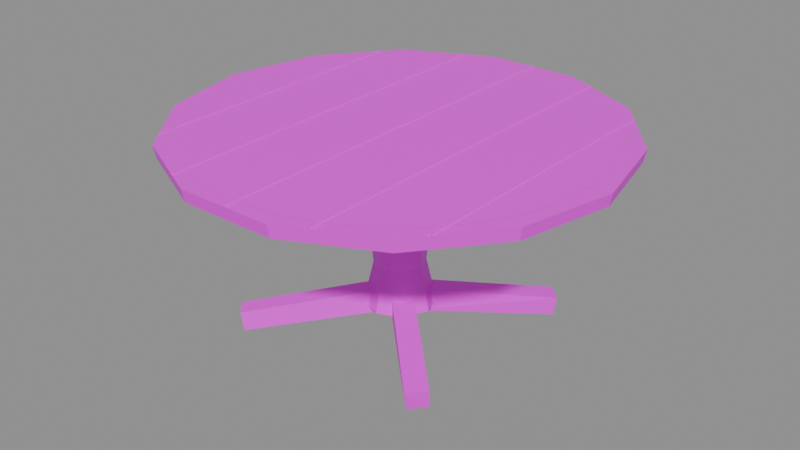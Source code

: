 # Source: building.tavern_table.blend  (saved by Blender 5.3.31; exported with 4.5.12 LTS)
import bpy
from mathutils import Matrix  # noqa: F401  (used for matrix-valued properties, if any)

bpy.ops.wm.read_factory_settings(use_empty=True)
scene = bpy.context.scene
scene.name = 'Scene'

# ---- images (referenced by path relative to the original .blend; pixels are not part of the script)
import os
ASSET_DIR = os.environ.get("B2B_ASSET_DIR", "")  # directory of the original .blend (textures are referenced by path, not embedded)
HERE = os.path.dirname(os.path.abspath(__file__))  # packed textures are extracted next to this script under _unpacked/

def load_image(name, relpath, width, height, colorspace="sRGB"):
    """Load a texture the original file referenced (path relative to the .blend, or extracted next to this script)."""
    p = next((c for c in (os.path.join(HERE, relpath), os.path.join(ASSET_DIR, relpath)) if relpath and os.path.exists(c)), "")
    if p:
        img = bpy.data.images.load(p, check_existing=True)
        img.name = name
    else:  # same state as the original file: an image datablock whose file is absent (Cycles renders it pink)
        img = bpy.data.images.new(name, width, height)
        img.source = "FILE"
        img.filepath = "//" + (relpath or name)
    img.colorspace_settings.name = colorspace
    return img
img_palette_png = load_image('palette.png', 'palette.png', 1024, 1024, 'sRGB')

# ---- materials (node trees are filled in below, after node groups)
mat_palette = bpy.data.materials.new('palette')

# ---- material node trees
mat_palette.use_nodes = True; mat_palette.node_tree.nodes.clear()
_N = mat_palette.node_tree.nodes; _L = mat_palette.node_tree.links
n0 = _N.new('ShaderNodeBsdfPrincipled'); n0.name = 'Principled BSDF'; n0.location = (-200, 100)
n0.inputs[10].default_value = 0.005
n1 = _N.new('ShaderNodeOutputMaterial'); n1.name = 'Material Output'; n1.location = (200, 100)
n2 = _N.new('ShaderNodeTexImage'); n2.name = 'Image Texture'; n2.location = (0, 0)
n2.image = img_palette_png
n2.interpolation = 'Closest'
_L.new(n0.outputs[0], n1.inputs[0])
_L.new(n2.outputs[0], n0.inputs[0])
n1.is_active_output = True

# ---- meshes
me_building_tavern_table = bpy.data.meshes.new('building.tavern_table')
me_building_tavern_table.from_pydata([(0.0, 0.0, 0.74), (0.85, 0.0, 0.74), (0.7658, 0.3688, 0.74), (0.53, 0.6646, 0.74), (0.1891, 0.8287, 0.74), (-0.1891, 0.8287, 0.74), (-0.53, 0.6646, 0.74), (-0.7658, 0.3688, 0.74), (-0.85, 1.041e-16, 0.74), (-0.7658, -0.3688, 0.74), (-0.53, -0.6646, 0.74), (-0.1891, -0.8287, 0.74), (0.1891, -0.8287, 0.74), (0.53, -0.6646, 0.74), (0.7658, -0.3688, 0.74), (0.86, 0.0, 0.79), (0.7748, 0.3731, 0.79), (0.5362, 0.6724, 0.79), (0.1914, 0.8384, 0.79), (-0.1914, 0.8384, 0.79), (-0.5362, 0.6724, 0.79), (-0.7748, 0.3731, 0.79), (-0.86, 1.053e-16, 0.79), (-0.7748, -0.3731, 0.79), (-0.5362, -0.6724, 0.79), (-0.1914, -0.8384, 0.79), (0.1914, -0.8384, 0.79), (0.5362, -0.6724, 0.79), (0.7748, -0.3731, 0.79), (0.0, 0.0, 0.79), (0.0, 0.0, 0.06), (0.14, 0.0, 0.08), (0.09899, 0.09899, 0.08), (8.573e-18, 0.14, 0.08), (-0.09899, 0.09899, 0.08), (-0.14, 1.715e-17, 0.08), (-0.09899, -0.09899, 0.08), (-2.572e-17, -0.14, 0.08), (0.09899, -0.09899, 0.08), (0.1, 0.0, 0.25), (0.07071, 0.07071, 0.25), (6.123e-18, 0.1, 0.25), (-0.07071, 0.07071, 0.25), (-0.1, 1.225e-17, 0.25), (-0.07071, -0.07071, 0.25), (-1.837e-17, -0.1, 0.25), (0.07071, -0.07071, 0.25), (0.12, 0.0, 0.45), (0.08485, 0.08485, 0.45), (7.348e-18, 0.12, 0.45), (-0.08485, 0.08485, 0.45), (-0.12, 1.47e-17, 0.45), (-0.08485, -0.08485, 0.45), (-2.204e-17, -0.12, 0.45), (0.08485, -0.08485, 0.45), (0.09, 0.0, 0.62), (0.06364, 0.06364, 0.62), (5.511e-18, 0.09, 0.62), (-0.06364, 0.06364, 0.62), (-0.09, 1.102e-17, 0.62), (-0.06364, -0.06364, 0.62), (-1.653e-17, -0.09, 0.62), (0.06364, -0.06364, 0.62), (0.16, 0.0, 0.74), (0.1131, 0.1131, 0.74), (9.797e-18, 0.16, 0.74), (-0.1131, 0.1131, 0.74), (-0.16, 1.959e-17, 0.74), (-0.1131, -0.1131, 0.74), (-2.939e-17, -0.16, 0.74), (0.1131, -0.1131, 0.74), (0.0, 0.0, 0.74), (0.003553, 0.05227, 0.05614), (0.01451, 0.06341, 0.147), (0.05834, -0.003841, 0.05367), (0.0661, 0.009891, 0.1454), (0.3864, 0.4502, 0.0), (0.3932, 0.4565, 0.07425), (0.4451, 0.3905, 0.0), (0.4569, 0.3923, 0.07669), (-0.063, -0.0005554, 0.05405), (-0.06538, 0.01397, 0.144), (0.001492, 0.05585, 0.05469), (-0.005058, 0.06896, 0.1448), (-0.45, 0.3902, 0.0), (-0.4499, 0.3989, 0.07769), (-0.391, 0.445, 0.0), (-0.4024, 0.4536, 0.07329), (-0.003073, -0.06087, 0.05738), (-0.01834, -0.06691, 0.1468), (-0.05982, -0.008876, 0.05652), (-0.06957, -0.00734, 0.147), (-0.3888, -0.4526, 0.0), (-0.4006, -0.4554, 0.075), (-0.4455, -0.3886, 0.0), (-0.4542, -0.3988, 0.07445), (0.05756, 0.0004483, 0.05532), (0.07309, -0.01188, 0.1441), (0.0003041, -0.05523, 0.05883), (0.01316, -0.06828, 0.1419), (0.4492, -0.3851, 0.0), (0.4574, -0.394, 0.07316), (0.3956, -0.4445, 0.0), (0.4018, -0.4622, 0.07601), (-0.606, -0.5879, 0.7905), (-0.606, -0.5879, 0.7935), (-0.594, -0.5879, 0.7905), (-0.594, -0.5879, 0.7935), (-0.606, 0.5879, 0.7905), (-0.606, 0.5879, 0.7935), (-0.594, 0.5879, 0.7905), (-0.594, 0.5879, 0.7935), (-0.306, -0.7846, 0.7905), (-0.306, -0.7846, 0.7935), (-0.294, -0.7846, 0.7905), (-0.294, -0.7846, 0.7935), (-0.306, 0.7846, 0.7905), (-0.306, 0.7846, 0.7935), (-0.294, 0.7846, 0.7905), (-0.294, 0.7846, 0.7935), (-0.006, -0.84, 0.7905), (-0.006, -0.84, 0.7935), (0.006, -0.84, 0.7905), (0.006, -0.84, 0.7935), (-0.006, 0.84, 0.7905), (-0.006, 0.84, 0.7935), (0.006, 0.84, 0.7905), (0.006, 0.84, 0.7935), (0.294, -0.7846, 0.7905), (0.294, -0.7846, 0.7935), (0.306, -0.7846, 0.7905), (0.306, -0.7846, 0.7935), (0.294, 0.7846, 0.7905), (0.294, 0.7846, 0.7935), (0.306, 0.7846, 0.7905), (0.306, 0.7846, 0.7935), (0.594, -0.5879, 0.7905), (0.594, -0.5879, 0.7935), (0.606, -0.5879, 0.7905), (0.606, -0.5879, 0.7935), (0.594, 0.5879, 0.7905), (0.594, 0.5879, 0.7935), (0.606, 0.5879, 0.7905), (0.606, 0.5879, 0.7935), (-0.79, 0.0, 0.7915), (-0.7435, -0.267, 0.7915), (-0.697, -0.3719, 0.7915), (-0.6505, -0.4483, 0.7915), (-0.604, -0.5092, 0.7915), (-0.604, 0.5092, 0.7915), (-0.6505, 0.4483, 0.7915), (-0.697, 0.3719, 0.7915), (-0.7435, 0.267, 0.7915), (-0.7214, -0.2776, 0.7918), (-0.7154, -0.2776, 0.7918), (-0.7154, -0.1662, 0.7918), (-0.7214, -0.1662, 0.7918), (-0.6872, -0.04698, 0.7918), (-0.6812, -0.04698, 0.7918), (-0.6812, 0.1534, 0.7918), (-0.6872, 0.1534, 0.7918), (-0.596, -0.5185, 0.7915), (-0.523, -0.5921, 0.7915), (-0.45, -0.6493, 0.7915), (-0.377, -0.6942, 0.7915), (-0.304, -0.7292, 0.7915), (-0.304, 0.7292, 0.7915), (-0.377, 0.6942, 0.7915), (-0.45, 0.6493, 0.7915), (-0.523, 0.5921, 0.7915), (-0.596, 0.5185, 0.7915), (-0.4858, -0.571, 0.7918), (-0.4798, -0.571, 0.7918), (-0.4798, -0.2367, 0.7918), (-0.4858, -0.2367, 0.7918), (-0.4415, -0.1977, 0.7918), (-0.4355, -0.1977, 0.7918), (-0.4355, 0.1178, 0.7918), (-0.4415, 0.1178, 0.7918), (-0.296, -0.7325, 0.7915), (-0.223, -0.7579, 0.7915), (-0.15, -0.7756, 0.7915), (-0.077, -0.7862, 0.7915), (-0.004, -0.79, 0.7915), (-0.004, 0.79, 0.7915), (-0.077, 0.7862, 0.7915), (-0.15, 0.7756, 0.7915), (-0.223, 0.7579, 0.7915), (-0.296, 0.7325, 0.7915), (-0.1388, 0.04136, 0.7918), (-0.1328, 0.04136, 0.7918), (-0.1328, 0.5579, 0.7918), (-0.1388, 0.5579, 0.7918), (-0.1841, -0.6579, 0.7918), (-0.1781, -0.6579, 0.7918), (-0.1781, -0.2919, 0.7918), (-0.1841, -0.2919, 0.7918), (0.004, -0.79, 0.7915), (0.077, -0.7862, 0.7915), (0.15, -0.7756, 0.7915), (0.223, -0.7579, 0.7915), (0.296, -0.7325, 0.7915), (0.296, 0.7325, 0.7915), (0.223, 0.7579, 0.7915), (0.15, 0.7756, 0.7915), (0.077, 0.7862, 0.7915), (0.004, 0.79, 0.7915), (0.1365, 0.1376, 0.7918), (0.1425, 0.1376, 0.7918), (0.1425, 0.5036, 0.7918), (0.1365, 0.5036, 0.7918), (0.1205, -0.4148, 0.7918), (0.1265, -0.4148, 0.7918), (0.1265, -0.1571, 0.7918), (0.1205, -0.1571, 0.7918), (0.304, -0.7292, 0.7915), (0.377, -0.6942, 0.7915), (0.45, -0.6493, 0.7915), (0.523, -0.5921, 0.7915), (0.596, -0.5185, 0.7915), (0.596, 0.5185, 0.7915), (0.523, 0.5921, 0.7915), (0.45, 0.6493, 0.7915), (0.377, 0.6942, 0.7915), (0.304, 0.7292, 0.7915), (0.4394, -0.09092, 0.7918), (0.4454, -0.09092, 0.7918), (0.4454, 0.09787, 0.7918), (0.4394, 0.09787, 0.7918), (0.3789, -0.2009, 0.7918), (0.3849, -0.2009, 0.7918), (0.3849, 0.1471, 0.7918), (0.3789, 0.1471, 0.7918), (0.604, -0.5092, 0.7915), (0.6505, -0.4483, 0.7915), (0.697, -0.3719, 0.7915), (0.7435, -0.267, 0.7915), (0.79, 0.0, 0.7915), (0.7435, 0.267, 0.7915), (0.697, 0.3719, 0.7915), (0.6505, 0.4483, 0.7915), (0.604, 0.5092, 0.7915), (0.679, -0.01258, 0.7918), (0.685, -0.01258, 0.7918), (0.685, 0.1288, 0.7918), (0.679, 0.1288, 0.7918), (0.7328, 0.03449, 0.7918), (0.7388, 0.03449, 0.7918), (0.7388, 0.1887, 0.7918), (0.7328, 0.1887, 0.7918)], [], [(0, 2, 1), (0, 3, 2), (0, 4, 3), (0, 5, 4), (0, 6, 5), (0, 7, 6), (0, 8, 7), (0, 9, 8), (0, 10, 9), (0, 11, 10), (0, 12, 11), (0, 13, 12), (0, 14, 13), (0, 1, 14), (1, 2, 16, 15), (2, 3, 17, 16), (3, 4, 18, 17), (4, 5, 19, 18), (5, 6, 20, 19), (6, 7, 21, 20), (7, 8, 22, 21), (8, 9, 23, 22), (9, 10, 24, 23), (10, 11, 25, 24), (11, 12, 26, 25), (12, 13, 27, 26), (13, 14, 28, 27), (14, 1, 15, 28), (15, 16, 29), (16, 17, 29), (17, 18, 29), (18, 19, 29), (19, 20, 29), (20, 21, 29), (21, 22, 29), (22, 23, 29), (23, 24, 29), (24, 25, 29), (25, 26, 29), (26, 27, 29), (27, 28, 29), (28, 15, 29), (30, 32, 31), (30, 33, 32), (30, 34, 33), (30, 35, 34), (30, 36, 35), (30, 37, 36), (30, 38, 37), (30, 31, 38), (31, 32, 40, 39), (32, 33, 41, 40), (33, 34, 42, 41), (34, 35, 43, 42), (35, 36, 44, 43), (36, 37, 45, 44), (37, 38, 46, 45), (38, 31, 39, 46), (39, 40, 48, 47), (40, 41, 49, 48), (41, 42, 50, 49), (42, 43, 51, 50), (43, 44, 52, 51), (44, 45, 53, 52), (45, 46, 54, 53), (46, 39, 47, 54), (47, 48, 56, 55), (48, 49, 57, 56), (49, 50, 58, 57), (50, 51, 59, 58), (51, 52, 60, 59), (52, 53, 61, 60), (53, 54, 62, 61), (54, 47, 55, 62), (55, 56, 64, 63), (56, 57, 65, 64), (57, 58, 66, 65), (58, 59, 67, 66), (59, 60, 68, 67), (60, 61, 69, 68), (61, 62, 70, 69), (62, 55, 63, 70), (63, 64, 71), (64, 65, 71), (65, 66, 71), (66, 67, 71), (67, 68, 71), (68, 69, 71), (69, 70, 71), (70, 63, 71), (72, 73, 75, 74), (76, 78, 79, 77), (72, 76, 77, 73), (74, 75, 79, 78), (72, 74, 78, 76), (73, 77, 79, 75), (80, 82, 83, 81), (84, 85, 87, 86), (80, 81, 85, 84), (82, 86, 87, 83), (80, 84, 86, 82), (81, 83, 87, 85), (88, 90, 91, 89), (92, 93, 95, 94), (88, 89, 93, 92), (90, 94, 95, 91), (88, 92, 94, 90), (89, 91, 95, 93), (96, 97, 99, 98), (100, 102, 103, 101), (96, 100, 101, 97), (98, 99, 103, 102), (96, 98, 102, 100), (97, 101, 103, 99), (104, 105, 107, 106), (108, 110, 111, 109), (104, 108, 109, 105), (106, 107, 111, 110), (104, 106, 110, 108), (105, 109, 111, 107), (112, 114, 115, 113), (116, 117, 119, 118), (112, 113, 117, 116), (114, 118, 119, 115), (112, 116, 118, 114), (113, 115, 119, 117), (120, 122, 123, 121), (124, 125, 127, 126), (120, 121, 125, 124), (122, 126, 127, 123), (120, 124, 126, 122), (121, 123, 127, 125), (128, 130, 131, 129), (132, 133, 135, 134), (128, 129, 133, 132), (130, 134, 135, 131), (128, 132, 134, 130), (129, 131, 135, 133), (136, 137, 139, 138), (140, 142, 143, 141), (136, 140, 141, 137), (138, 139, 143, 142), (136, 138, 142, 140), (137, 141, 143, 139), (144, 145, 146, 147, 148, 149, 150, 151, 152), (153, 154, 155, 156), (157, 158, 159, 160), (161, 162, 163, 164, 165, 166, 167, 168, 169, 170), (171, 172, 173, 174), (175, 176, 177, 178), (179, 180, 181, 182, 183, 184, 185, 186, 187, 188), (189, 190, 191, 192), (193, 194, 195, 196), (197, 198, 199, 200, 201, 202, 203, 204, 205, 206), (207, 208, 209, 210), (211, 212, 213, 214), (215, 216, 217, 218, 219, 220, 221, 222, 223, 224), (225, 226, 227, 228), (229, 230, 231, 232), (233, 234, 235, 236, 237, 238, 239, 240, 241), (242, 243, 244, 245), (246, 247, 248, 249)])
_uv = me_building_tavern_table.uv_layers.new(name='UVMap')
_uv.uv.foreach_set('vector', [0.6875, 0.7222, 0.6875, 0.7222, 0.6875, 0.7222, 0.6875, 0.7222, 0.6875, 0.7222, 0.6875, 0.7222, 0.6875, 0.7222, 0.6875, 0.7222, 0.6875, 0.7222, 0.6875, 0.7222, 0.6875, 0.7222, 0.6875, 0.7222, 0.6875, 0.7222, 0.6875, 0.7222, 0.6875, 0.7222, 0.6875, 0.7222, 0.6875, 0.7222, 0.6875, 0.7222, 0.6875, 0.7222, 0.6875, 0.7222, 0.6875, 0.7222, 0.6875, 0.7222, 0.6875, 0.7222, 0.6875, 0.7222, 0.6875, 0.7222, 0.6875, 0.7222, 0.6875, 0.7222, 0.6875, 0.7222, 0.6875, 0.7222, 0.6875, 0.7222, 0.6875, 0.7222, 0.6875, 0.7222, 0.6875, 0.7222, 0.6875, 0.7222, 0.6875, 0.7222, 0.6875, 0.7222, 0.6875, 0.7222, 0.6875, 0.7222, 0.6875, 0.7222, 0.6875, 0.7222, 0.6875, 0.7222, 0.6875, 0.7222, 0.6875, 0.7222, 0.6875, 0.7222, 0.6875, 0.7222, 0.6875, 0.7222, 0.6875, 0.7222, 0.6875, 0.7222, 0.6875, 0.7222, 0.6875, 0.7222, 0.6875, 0.7222, 0.6875, 0.7222, 0.6875, 0.7222, 0.6875, 0.7222, 0.6875, 0.7222, 0.6875, 0.7222, 0.6875, 0.7222, 0.6875, 0.7222, 0.6875, 0.7222, 0.6875, 0.7222, 0.6875, 0.7222, 0.6875, 0.7222, 0.6875, 0.7222, 0.6875, 0.7222, 0.6875, 0.7222, 0.6875, 0.7222, 0.6875, 0.7222, 0.6875, 0.7222, 0.6875, 0.7222, 0.6875, 0.7222, 0.6875, 0.7222, 0.6875, 0.7222, 0.6875, 0.7222, 0.6875, 0.7222, 0.6875, 0.7222, 0.6875, 0.7222, 0.6875, 0.7222, 0.6875, 0.7222, 0.6875, 0.7222, 0.6875, 0.7222, 0.6875, 0.7222, 0.6875, 0.7222, 0.6875, 0.7222, 0.6875, 0.7222, 0.6875, 0.7222, 0.6875, 0.7222, 0.6875, 0.7222, 0.6875, 0.7222, 0.6875, 0.7222, 0.6875, 0.7222, 0.6875, 0.7222, 0.6875, 0.7222, 0.6875, 0.7222, 0.6875, 0.7222, 0.6875, 0.7222, 0.6875, 0.7222, 0.6875, 0.7222, 0.6875, 0.7222, 0.5625, 0.7222, 0.5625, 0.7222, 0.5625, 0.7222, 0.5625, 0.7222, 0.5625, 0.7222, 0.5625, 0.7222, 0.5625, 0.7222, 0.5625, 0.7222, 0.5625, 0.7222, 0.5625, 0.7222, 0.5625, 0.7222, 0.5625, 0.7222, 0.5625, 0.7222, 0.5625, 0.7222, 0.5625, 0.7222, 0.5625, 0.7222, 0.5625, 0.7222, 0.5625, 0.7222, 0.5625, 0.7222, 0.5625, 0.7222, 0.5625, 0.7222, 0.5625, 0.7222, 0.5625, 0.7222, 0.5625, 0.7222, 0.5625, 0.7222, 0.5625, 0.7222, 0.5625, 0.7222, 0.5625, 0.7222, 0.5625, 0.7222, 0.5625, 0.7222, 0.5625, 0.7222, 0.5625, 0.7222, 0.5625, 0.7222, 0.5625, 0.7222, 0.5625, 0.7222, 0.5625, 0.7222, 0.5625, 0.7222, 0.5625, 0.7222, 0.5625, 0.7222, 0.5625, 0.7222, 0.5625, 0.7222, 0.5625, 0.7222, 0.3125, 0.7222, 0.3125, 0.7222, 0.3125, 0.7222, 0.3125, 0.7222, 0.3125, 0.7222, 0.3125, 0.7222, 0.3125, 0.7222, 0.3125, 0.7222, 0.3125, 0.7222, 0.3125, 0.7222, 0.3125, 0.7222, 0.3125, 0.7222, 0.3125, 0.7222, 0.3125, 0.7222, 0.3125, 0.7222, 0.3125, 0.7222, 0.3125, 0.7222, 0.3125, 0.7222, 0.3125, 0.7222, 0.3125, 0.7222, 0.3125, 0.7222, 0.3125, 0.7222, 0.3125, 0.7222, 0.3125, 0.7222, 0.3125, 0.7222, 0.3125, 0.7222, 0.3125, 0.7222, 0.3125, 0.7222, 0.3125, 0.7222, 0.3125, 0.7222, 0.3125, 0.7222, 0.3125, 0.7222, 0.3125, 0.7222, 0.3125, 0.7222, 0.3125, 0.7222, 0.3125, 0.7222, 0.3125, 0.7222, 0.3125, 0.7222, 0.3125, 0.7222, 0.3125, 0.7222, 0.3125, 0.7222, 0.3125, 0.7222, 0.3125, 0.7222, 0.3125, 0.7222, 0.3125, 0.7222, 0.3125, 0.7222, 0.3125, 0.7222, 0.3125, 0.7222, 0.3125, 0.7222, 0.3125, 0.7222, 0.3125, 0.7222, 0.3125, 0.7222, 0.3125, 0.7222, 0.3125, 0.7222, 0.3125, 0.7222, 0.3125, 0.7222, 0.3125, 0.7222, 0.3125, 0.7222, 0.3125, 0.7222, 0.3125, 0.7222, 0.3125, 0.7222, 0.3125, 0.7222, 0.3125, 0.7222, 0.3125, 0.7222, 0.3125, 0.7222, 0.3125, 0.7222, 0.3125, 0.7222, 0.3125, 0.7222, 0.3125, 0.7222, 0.3125, 0.7222, 0.3125, 0.7222, 0.3125, 0.7222, 0.3125, 0.7222, 0.3125, 0.7222, 0.3125, 0.7222, 0.3125, 0.7222, 0.3125, 0.7222, 0.3125, 0.7222, 0.3125, 0.7222, 0.3125, 0.7222, 0.3125, 0.7222, 0.3125, 0.7222, 0.3125, 0.7222, 0.3125, 0.7222, 0.3125, 0.7222, 0.3125, 0.7222, 0.3125, 0.7222, 0.3125, 0.7222, 0.3125, 0.7222, 0.3125, 0.7222, 0.3125, 0.7222, 0.3125, 0.7222, 0.3125, 0.7222, 0.3125, 0.7222, 0.3125, 0.7222, 0.3125, 0.7222, 0.3125, 0.7222, 0.3125, 0.7222, 0.3125, 0.7222, 0.3125, 0.7222, 0.3125, 0.7222, 0.3125, 0.7222, 0.3125, 0.7222, 0.3125, 0.7222, 0.3125, 0.7222, 0.3125, 0.7222, 0.3125, 0.7222, 0.3125, 0.7222, 0.3125, 0.7222, 0.3125, 0.7222, 0.3125, 0.7222, 0.3125, 0.7222, 0.3125, 0.7222, 0.3125, 0.7222, 0.3125, 0.7222, 0.3125, 0.7222, 0.3125, 0.7222, 0.3125, 0.7222, 0.3125, 0.7222, 0.3125, 0.7222, 0.3125, 0.7222, 0.3125, 0.7222, 0.3125, 0.7222, 0.3125, 0.7222, 0.3125, 0.7222, 0.3125, 0.7222, 0.3125, 0.7222, 0.3125, 0.7222, 0.3125, 0.7222, 0.3125, 0.7222, 0.3125, 0.7222, 0.3125, 0.7222, 0.3125, 0.7222, 0.3125, 0.7222, 0.3125, 0.7222, 0.3125, 0.7222, 0.3125, 0.7222, 0.3125, 0.7222, 0.3125, 0.7222, 0.3125, 0.7222, 0.3125, 0.7222, 0.3125, 0.7222, 0.3125, 0.7222, 0.3125, 0.7222, 0.3125, 0.7222, 0.3125, 0.7222, 0.3125, 0.7222, 0.3125, 0.7222, 0.3125, 0.7222, 0.3125, 0.7222, 0.3125, 0.7222, 0.3125, 0.7222, 0.3125, 0.7222, 0.3125, 0.7222, 0.3125, 0.7222, 0.3125, 0.7222, 0.3125, 0.7222, 0.3125, 0.7222, 0.3125, 0.7222, 0.3125, 0.7222, 0.3125, 0.7222, 0.3125, 0.7222, 0.3125, 0.7222, 0.3125, 0.7222, 0.3125, 0.7222, 0.3125, 0.7222, 0.3125, 0.7222, 0.3125, 0.7222, 0.3125, 0.7222, 0.3125, 0.7222, 0.3125, 0.7222, 0.3125, 0.7222, 0.3125, 0.7222, 0.3125, 0.7222, 0.3125, 0.7222, 0.3125, 0.7222, 0.5625, 0.7222, 0.5625, 0.7222, 0.5625, 0.7222, 0.5625, 0.7222, 0.5625, 0.7222, 0.5625, 0.7222, 0.5625, 0.7222, 0.5625, 0.7222, 0.6875, 0.7222, 0.6875, 0.7222, 0.6875, 0.7222, 0.6875, 0.7222, 0.6875, 0.7222, 0.6875, 0.7222, 0.6875, 0.7222, 0.6875, 0.7222, 0.6875, 0.7222, 0.6875, 0.7222, 0.6875, 0.7222, 0.6875, 0.7222, 0.0625, 0.7222, 0.0625, 0.7222, 0.0625, 0.7222, 0.0625, 0.7222, 0.5625, 0.7222, 0.5625, 0.7222, 0.5625, 0.7222, 0.5625, 0.7222, 0.5625, 0.7222, 0.5625, 0.7222, 0.5625, 0.7222, 0.5625, 0.7222, 0.6875, 0.7222, 0.6875, 0.7222, 0.6875, 0.7222, 0.6875, 0.7222, 0.6875, 0.7222, 0.6875, 0.7222, 0.6875, 0.7222, 0.6875, 0.7222, 0.6875, 0.7222, 0.6875, 0.7222, 0.6875, 0.7222, 0.6875, 0.7222, 0.0625, 0.7222, 0.0625, 0.7222, 0.0625, 0.7222, 0.0625, 0.7222, 0.5625, 0.7222, 0.5625, 0.7222, 0.5625, 0.7222, 0.5625, 0.7222, 0.5625, 0.7222, 0.5625, 0.7222, 0.5625, 0.7222, 0.5625, 0.7222, 0.6875, 0.7222, 0.6875, 0.7222, 0.6875, 0.7222, 0.6875, 0.7222, 0.6875, 0.7222, 0.6875, 0.7222, 0.6875, 0.7222, 0.6875, 0.7222, 0.6875, 0.7222, 0.6875, 0.7222, 0.6875, 0.7222, 0.6875, 0.7222, 0.0625, 0.7222, 0.0625, 0.7222, 0.0625, 0.7222, 0.0625, 0.7222, 0.5625, 0.7222, 0.5625, 0.7222, 0.5625, 0.7222, 0.5625, 0.7222, 0.5625, 0.7222, 0.5625, 0.7222, 0.5625, 0.7222, 0.5625, 0.7222, 0.6875, 0.7222, 0.6875, 0.7222, 0.6875, 0.7222, 0.6875, 0.7222, 0.6875, 0.7222, 0.6875, 0.7222, 0.6875, 0.7222, 0.6875, 0.7222, 0.6875, 0.7222, 0.6875, 0.7222, 0.6875, 0.7222, 0.6875, 0.7222, 0.0625, 0.7222, 0.0625, 0.7222, 0.0625, 0.7222, 0.0625, 0.7222, 0.6875, 0.7222, 0.6875, 0.7222, 0.6875, 0.7222, 0.6875, 0.7222, 0.6875, 0.7222, 0.6875, 0.7222, 0.6875, 0.7222, 0.6875, 0.7222, 0.6875, 0.7222, 0.6875, 0.7222, 0.6875, 0.7222, 0.6875, 0.7222, 0.6875, 0.7222, 0.6875, 0.7222, 0.6875, 0.7222, 0.6875, 0.7222, 0.6875, 0.7222, 0.6875, 0.7222, 0.6875, 0.7222, 0.6875, 0.7222, 0.6875, 0.7222, 0.6875, 0.7222, 0.6875, 0.7222, 0.6875, 0.7222, 0.6875, 0.7222, 0.6875, 0.7222, 0.6875, 0.7222, 0.6875, 0.7222, 0.6875, 0.7222, 0.6875, 0.7222, 0.6875, 0.7222, 0.6875, 0.7222, 0.6875, 0.7222, 0.6875, 0.7222, 0.6875, 0.7222, 0.6875, 0.7222, 0.6875, 0.7222, 0.6875, 0.7222, 0.6875, 0.7222, 0.6875, 0.7222, 0.6875, 0.7222, 0.6875, 0.7222, 0.6875, 0.7222, 0.6875, 0.7222, 0.6875, 0.7222, 0.6875, 0.7222, 0.6875, 0.7222, 0.6875, 0.7222, 0.6875, 0.7222, 0.6875, 0.7222, 0.6875, 0.7222, 0.6875, 0.7222, 0.6875, 0.7222, 0.6875, 0.7222, 0.6875, 0.7222, 0.6875, 0.7222, 0.6875, 0.7222, 0.6875, 0.7222, 0.6875, 0.7222, 0.6875, 0.7222, 0.6875, 0.7222, 0.6875, 0.7222, 0.6875, 0.7222, 0.6875, 0.7222, 0.6875, 0.7222, 0.6875, 0.7222, 0.6875, 0.7222, 0.6875, 0.7222, 0.6875, 0.7222, 0.6875, 0.7222, 0.6875, 0.7222, 0.6875, 0.7222, 0.6875, 0.7222, 0.6875, 0.7222, 0.6875, 0.7222, 0.6875, 0.7222, 0.6875, 0.7222, 0.6875, 0.7222, 0.6875, 0.7222, 0.6875, 0.7222, 0.6875, 0.7222, 0.6875, 0.7222, 0.6875, 0.7222, 0.6875, 0.7222, 0.6875, 0.7222, 0.6875, 0.7222, 0.6875, 0.7222, 0.6875, 0.7222, 0.6875, 0.7222, 0.6875, 0.7222, 0.6875, 0.7222, 0.6875, 0.7222, 0.6875, 0.7222, 0.6875, 0.7222, 0.6875, 0.7222, 0.6875, 0.7222, 0.6875, 0.7222, 0.6875, 0.7222, 0.6875, 0.7222, 0.6875, 0.7222, 0.6875, 0.7222, 0.6875, 0.7222, 0.6875, 0.7222, 0.6875, 0.7222, 0.6875, 0.7222, 0.6875, 0.7222, 0.6875, 0.7222, 0.6875, 0.7222, 0.6875, 0.7222, 0.6875, 0.7222, 0.6875, 0.7222, 0.6875, 0.7222, 0.6875, 0.7222, 0.6875, 0.7222, 0.6875, 0.7222, 0.6875, 0.7222, 0.6875, 0.7222, 0.6875, 0.7222, 0.6875, 0.7222, 0.6875, 0.7222, 0.1875, 0.7222, 0.1875, 0.7222, 0.1875, 0.7222, 0.1875, 0.7222, 0.1875, 0.7222, 0.1875, 0.7222, 0.1875, 0.7222, 0.1875, 0.7222, 0.1875, 0.7222, 0.3125, 0.7222, 0.3125, 0.7222, 0.3125, 0.7222, 0.3125, 0.7222, 0.3125, 0.7222, 0.3125, 0.7222, 0.3125, 0.7222, 0.3125, 0.7222, 0.4375, 0.7222, 0.4375, 0.7222, 0.4375, 0.7222, 0.4375, 0.7222, 0.4375, 0.7222, 0.4375, 0.7222, 0.4375, 0.7222, 0.4375, 0.7222, 0.4375, 0.7222, 0.4375, 0.7222, 0.5625, 0.7222, 0.5625, 0.7222, 0.5625, 0.7222, 0.5625, 0.7222, 0.5625, 0.7222, 0.5625, 0.7222, 0.5625, 0.7222, 0.5625, 0.7222, 0.1875, 0.7222, 0.1875, 0.7222, 0.1875, 0.7222, 0.1875, 0.7222, 0.1875, 0.7222, 0.1875, 0.7222, 0.1875, 0.7222, 0.1875, 0.7222, 0.1875, 0.7222, 0.1875, 0.7222, 0.3125, 0.7222, 0.3125, 0.7222, 0.3125, 0.7222, 0.3125, 0.7222, 0.3125, 0.7222, 0.3125, 0.7222, 0.3125, 0.7222, 0.3125, 0.7222, 0.4375, 0.7222, 0.4375, 0.7222, 0.4375, 0.7222, 0.4375, 0.7222, 0.4375, 0.7222, 0.4375, 0.7222, 0.4375, 0.7222, 0.4375, 0.7222, 0.4375, 0.7222, 0.4375, 0.7222, 0.5625, 0.7222, 0.5625, 0.7222, 0.5625, 0.7222, 0.5625, 0.7222, 0.5625, 0.7222, 0.5625, 0.7222, 0.5625, 0.7222, 0.5625, 0.7222, 0.1875, 0.7222, 0.1875, 0.7222, 0.1875, 0.7222, 0.1875, 0.7222, 0.1875, 0.7222, 0.1875, 0.7222, 0.1875, 0.7222, 0.1875, 0.7222, 0.1875, 0.7222, 0.1875, 0.7222, 0.3125, 0.7222, 0.3125, 0.7222, 0.3125, 0.7222, 0.3125, 0.7222, 0.3125, 0.7222, 0.3125, 0.7222, 0.3125, 0.7222, 0.3125, 0.7222, 0.4375, 0.7222, 0.4375, 0.7222, 0.4375, 0.7222, 0.4375, 0.7222, 0.4375, 0.7222, 0.4375, 0.7222, 0.4375, 0.7222, 0.4375, 0.7222, 0.4375, 0.7222, 0.5625, 0.7222, 0.5625, 0.7222, 0.5625, 0.7222, 0.5625, 0.7222, 0.5625, 0.7222, 0.5625, 0.7222, 0.5625, 0.7222, 0.5625, 0.7222])
me_building_tavern_table.materials.append(mat_palette)
me_building_tavern_table.update()

# ---- objects
ob_building_tavern_table = bpy.data.objects.new('building.tavern_table', me_building_tavern_table)

# ---- transforms, parenting, visibility, modifiers, constraints
ob_building_tavern_table.location = (0.0, 0.0, 0.0)

# ---- collection membership
scene.collection.objects.link(ob_building_tavern_table)

# ---- scene / render settings (as saved in the file)
scene.frame_start = 1; scene.frame_end = 250; scene.frame_set(1)
scene.render.engine = 'BLENDER_EEVEE_NEXT'
scene.render.bake_bias = 0.0
scene.render.bake_samples = 0
scene.render.compositor_device = 'GPU'
scene.eevee.use_volume_custom_range = False
scene.eevee.fast_gi_thickness_near = 0.1
scene.eevee.fast_gi_thickness_far = 0.0
scene.eevee.ray_tracing_options.screen_trace_thickness = 0.1
bpy.context.view_layer.update()

# ---- added for rendering (the .blend has no active camera and no usable light): camera, sun + grey world if the file has none
cam_auto = bpy.data.cameras.new('AutoCamera')
cam_auto.lens = 50.0
cam_auto.sensor_width = 36.0
cam_auto.clip_end = 1000.0
ob_auto_camera = bpy.data.objects.new('AutoCamera', cam_auto)
scene.collection.objects.link(ob_auto_camera)
ob_auto_camera.location = (2.34256, -2.81107, 2.2708)
ob_auto_camera.rotation_euler = (1.09748, -7.21219e-08, 0.694738)
scene.camera = ob_auto_camera
light_auto_sun = bpy.data.lights.new('AutoSun', 'SUN')
light_auto_sun.energy = 3.0
light_auto_sun.angle = 0.0523599
ob_auto_sun = bpy.data.objects.new('AutoSun', light_auto_sun)
scene.collection.objects.link(ob_auto_sun)
ob_auto_sun.rotation_euler = (0.872665, 0.174533, 0.523599)
if scene.world is None:
    world_auto = bpy.data.worlds.new('AutoWorld')
    world_auto.color = (0.3, 0.3, 0.3)
    scene.world = world_auto
bpy.context.view_layer.update()
